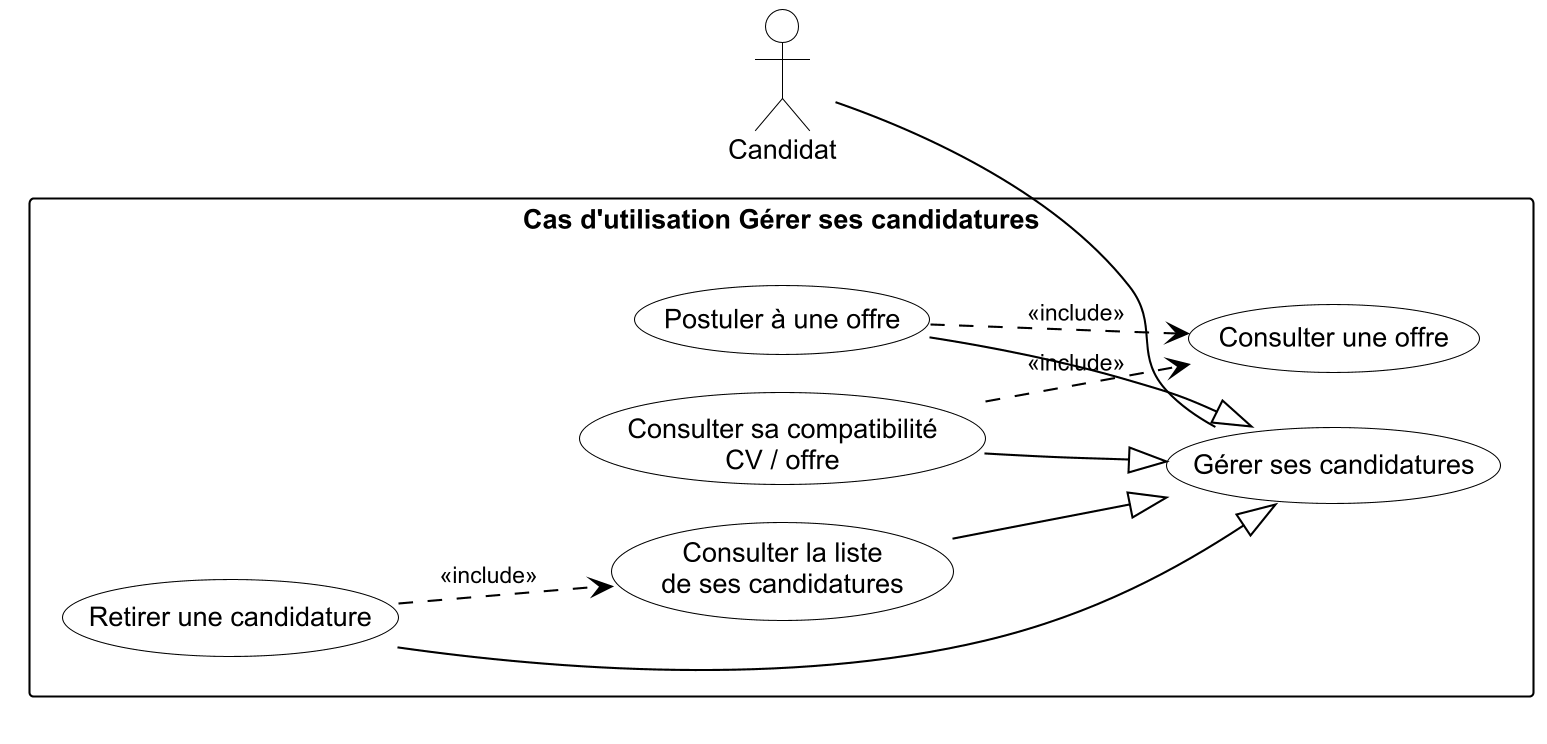

The diagram above was rendered by PlantUML. Its source (embedded in the PNG):
@startuml raffinement-gerer-ses-candidatures
skinparamlocked dpi 200
!pragma layout smetana
!include _style.puml
left to right direction

actor "Candidat" as C

rectangle "Cas d'utilisation Gérer ses candidatures" {
  usecase "Gérer ses candidatures" as G
  usecase "Postuler à une offre" as P
  usecase "Consulter sa compatibilité\nCV / offre" as M
  usecase "Retirer une candidature" as RT
  usecase "Consulter la liste\nde ses candidatures" as L
  usecase "Consulter une offre" as O
}

C -- G
P --|> G
M --|> G
RT --|> G
L --|> G
P ..> O : <<include>>
M ..> O : <<include>>
RT ..> L : <<include>>
@enduml